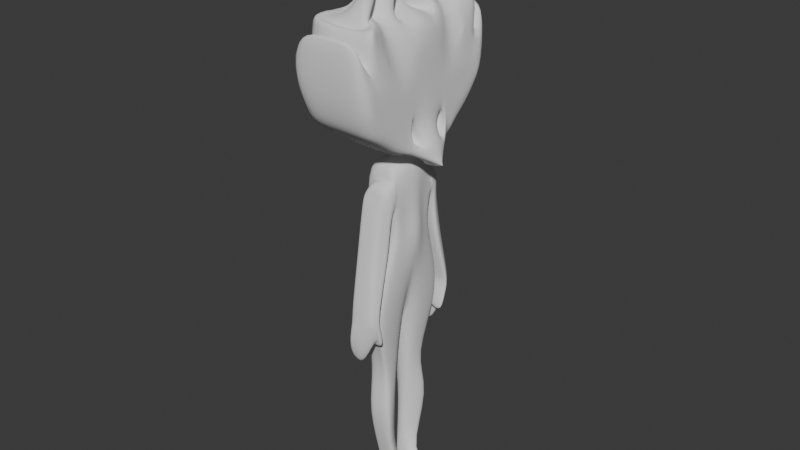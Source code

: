 # Source: modelo.blend  (saved by Blender 4.5.91; exported with 4.5.12 LTS)
import bpy
from mathutils import Matrix  # noqa: F401  (used for matrix-valued properties, if any)

bpy.ops.wm.read_factory_settings(use_empty=True)
scene = bpy.context.scene
scene.name = 'Scene'

# ---- collections
col_collection = bpy.data.collections.new('Collection'); scene.collection.children.link(col_collection)

# ---- world
world_world = bpy.data.worlds.new('World'); scene.world = world_world
world_world.use_nodes = True; world_world.node_tree.nodes.clear()
_N = world_world.node_tree.nodes; _L = world_world.node_tree.links
n0 = _N.new('ShaderNodeOutputWorld'); n0.name = 'World Output'; n0.location = (200, 100)
n1 = _N.new('ShaderNodeBackground'); n1.name = 'Background'; n1.location = (-200, 100)
n1.inputs[0].default_value = (0.05088, 0.05088, 0.05088, 1.0)
_L.new(n1.outputs[0], n0.inputs[0])
n0.is_active_output = True
world_world.color = (0.05088, 0.05088, 0.05088)
world_world.sun_shadow_jitter_overblur = 0.0

# ---- meshes
me_cube_001 = bpy.data.meshes.new('Cube.001')
me_cube_001.from_pydata([(-0.7825, 1.353, -0.9264), (-0.392, 0.9517, 0.788), (0.7367, 2.048, -0.9952), (0.8319, 0.9467, 0.8298), (-0.7825, 0.0, -0.9639), (-0.7825, 0.0, 0.9794), (0.2559, -5.405e-13, -0.9627), (0.9468, 0.0, 0.9806), (-0.1343, 0.0, 0.9799), (0.4697, 0.0, 0.9802), (0.3826, 0.4141, 0.9981), (-0.1343, 0.4182, 0.9978), (-0.1343, 0.0, 1.143), (0.4697, 0.0, 1.144), (0.4697, 0.4108, 1.141), (-0.1343, 0.4139, 1.141), (-1.24, 0.0, 1.159), (1.98, 0.0, 1.161), (0.9354, 1.057, 1.163), (-1.24, 0.9758, 1.155), (-2.027, 0.0, 1.284), (2.161, 0.0, 1.211), (1.434, 1.496, 1.284), (-2.027, 1.49, 1.282), (-2.027, 0.0, 1.777), (1.434, 0.0, 1.544), (1.434, 1.2, 1.829), (-2.027, 1.496, 1.776), (-2.027, 2.55, 1.54), (-2.027, 2.87, 1.716), (1.434, 2.55, 1.54), (1.434, 2.87, 1.716), (-2.027, 0.0, 2.321), (1.434, 0.0, 2.312), (1.435, 1.155, 2.028), (-2.027, 1.496, 2.321), (1.434, 2.566, 2.206), (-2.027, 2.552, 2.321), (1.291, 3.138, 2.923), (1.434, 3.153, 2.177), (-2.027, 3.152, 2.187), (-1.57, 3.084, 2.891), (-1.57, -1.119e-08, 2.769), (1.434, 0.0, 2.799), (0.4241, 1.358, 2.803), (-0.8667, 1.36, 2.805), (1.115, 2.396, 2.802), (-1.528, 2.255, 2.693), (-0.7825, 0.4847, 0.997), (0.768, 0.5034, -1.0), (-0.7825, 0.4898, -0.9985), (0.9262, 0.4828, 0.9988), (0.4697, 0.1818, 0.979), (-0.1343, 0.1859, 0.9786), (0.4697, 0.1934, 1.142), (-0.1343, 0.1964, 1.142), (0.9898, 0.5698, 1.165), (-1.24, 0.4801, 1.157), (1.437, 0.9171, 1.344), (-2.027, 0.7421, 1.282), (1.434, 0.8675, 1.619), (-2.027, 0.7477, 1.777), (1.434, 0.7457, 2.167), (-2.027, 0.7482, 2.321), (0.6553, 0.8701, 2.786), (-0.7944, 0.8579, 2.769), (1.396, 0.6649, 2.695), (0.58, 1.813, 2.804), (-1.491, 1.82, 2.731), (-1.57, 0.6649, 2.665), (0.6553, 0.8031, 3.683), (0.6552, 1.397, 4.01), (-0.7945, 1.397, 4.01), (-0.7944, 0.8031, 3.683), (0.69, 1.496, 2.805), (-1.57, 1.493, 2.766), (1.259, 2.868, 2.793), (-1.57, 2.612, 2.751), (0.628, 1.819, 2.756), (-0.6108, 1.813, 2.805), (0.4589, 2.247, 2.708), (-0.2771, 2.24, 2.768), (0.08881, 1.874, 3.504), (0.07871, 1.874, 3.503), (0.08881, 2.352, 3.494), (0.07872, 2.352, 3.494), (-0.4424, 0.0, 2.814), (-0.1433, 0.0, 2.812), (-0.1432, 0.3845, 2.736), (-0.4424, 0.3955, 2.749), (-0.4424, 0.0, 3.03), (-0.1433, 0.0, 3.03), (-0.1432, 0.3031, 2.955), (-0.4424, 0.3071, 2.961), (-0.392, 0.9295, 0.4754), (0.8473, 0.9425, 0.393), (1.015, 6.059e-05, 0.31), (-0.7825, 0.0, 0.3086), (0.7241, 0.4203, 0.3076), (-0.7825, 0.4372, 0.3056), (-0.7825, 0.8622, 0.978), (0.7051, 0.8524, 0.9794), (-0.7825, 0.9346, 0.3037), (0.8543, 0.9147, 0.3065), (-0.392, 0.9931, 0.788), (0.827, 0.9881, 0.8297), (-0.392, 0.9581, 0.4462), (0.827, 0.9711, 0.3638), (-0.392, 1.186, 0.7878), (0.827, 1.178, 0.7889), (-0.392, 1.081, 0.2995), (0.827, 1.07, 0.301), (-0.392, 1.389, 0.6207), (0.4965, 1.38, 0.6221), (-0.392, 1.524, 0.5001), (0.5108, 1.514, 0.5016), (-0.3932, 1.756, -0.8535), (0.9477, 1.709, -0.8643), (-0.392, 2.125, -0.8515), (0.672, 2.08, -0.8563), (-0.3921, 1.772, -0.9066), (0.8749, 1.747, -0.9101), (-0.392, 2.128, -0.9065), (0.6414, 2.119, -0.9062), (0.6112, 1.313, 0.4446), (0.7508, 1.332, 0.7235), (-0.392, 1.341, 0.7222), (-0.392, 1.324, 0.4429), (0.8602, 1.899, -0.8586), (-0.392, 1.949, -0.8516), (0.8356, 1.769, -1.179), (-0.392, 1.858, -1.147), (-0.392, 2.288, -1.268), (0.1235, 2.232, -1.329), (-0.1346, 1.678, -1.864), (-0.392, 1.878, -1.499), (-0.392, 1.632, -1.274), (0.8359, 1.41, -1.408), (0.8308, 1.66, -1.313), (-0.392, 1.825, -1.227), (-0.1582, 0.5097, -3.82), (-0.3684, 0.5097, -3.82), (-0.1582, 0.3667, -3.838), (-0.3684, 0.3667, -3.838), (-0.3684, 0.2071, -3.832), (-0.1582, 0.2071, -3.832), (0.02261, 0.4, -3.497), (0.1784, 0.5359, -3.503), (-0.4209, 0.5359, -3.503), (-0.4209, 0.4, -3.497), (-0.4209, 0.1808, -3.473), (-0.1057, 0.1808, -3.473), (1.928, 0.4, -3.519), (1.131, 0.3667, -3.86), (1.131, 0.5097, -3.842), (1.131, 0.2071, -3.854), (1.928, 0.1808, -3.495), (1.928, 0.5359, -3.525), (1.434, 0.4683, 1.495), (1.456, 0.9809, 1.226), (1.839, 0.4014, 1.248), (1.439, 0.7375, 1.932), (1.034, 0.4712, 1.49), (1.178, 0.4181, 1.247), (1.036, 0.8553, 1.338), (1.034, 0.9061, 1.596), (0.3667, 1.659, 3.169), (0.628, 1.236, 3.169), (0.07871, 1.236, 3.169), (0.07872, 1.659, 3.169), (0.6553, 0.3709, 3.293), (-0.7944, 0.3709, 3.293), (-0.7945, 0.8459, 3.293), (0.4564, 0.8267, 3.293), (2.176, 0.0, 1.054), (1.303, 0.0, 1.002), (1.276, 0.0, 0.9816), (2.149, 0.0, 1.033), (-0.7825, 0.6024, 0.01585), (0.7165, 0.8812, 0.007987), (1.243, 0.002013, -0.007213), (-0.7825, 0.0, 0.007034), (0.8693, 0.4493, -0.005339), (-0.7825, 0.4372, 0.004785), (0.1804, 0.66, -1.934), (-0.6384, 0.5, -1.985), (-0.6384, 0.272, -1.955), (0.192, 0.3806, -1.987), (-0.6384, 0.8818, -1.93), (0.1118, 0.2262, -1.956), (-0.3924, 1.766, -0.1026), (-0.3933, 1.399, -0.1046), (0.5543, 1.684, -0.1123), (0.9329, 1.08, -0.1058), (0.6853, 1.439, -0.1119), (-0.3924, 1.59, -0.1028), (0.5592, 0.7747, -2.504), (-0.5554, 1.348, -2.45), (0.02876, 0.2143, -2.505), (0.7729, 1.348, -2.45), (-0.5554, 0.8935, -2.504), (-0.5554, 0.4554, -2.505), (0.2241, 1.681, -0.9625), (0.218, 0.8573, 0.9787), (-0.06939, 0.4162, 0.9979), (-0.1634, 0.4123, 1.141), (-0.08157, 0.9718, 1.156), (0.08525, 1.49, 1.282), (-0.1019, 2.55, 1.54), (-0.6588, 2.87, 1.716), (0.3028, 2.566, 2.206), (-0.4307, 3.153, 2.177), (0.5344, 3.082, 2.92), (-0.6751, 1.496, 2.805), (1.151, 2.868, 2.793), (-0.1788, 0.6666, 2.695), (-0.6492, 1.354, 2.797), (0.1394, 0.8246, 2.725), (0.3115, 1.397, 4.01), (0.3116, 0.8031, 3.683), (-0.6752, 1.813, 2.805), (0.2521, 2.249, 2.69), (-0.4508, 1.813, 2.803), (0.2794, 2.249, 2.692), (0.08257, 1.874, 3.503), (0.08259, 2.352, 3.494), (-0.4545, 0.3965, 2.75), (-0.4545, 0.0, 3.03), (-0.4545, 0.3074, 2.961), (0.218, 0.9246, 0.3051), (0.2178, 0.9492, 0.8089), (0.2382, 0.936, 0.4342), (0.2178, 0.9906, 0.8088), (0.2178, 0.9646, 0.405), (0.2178, 1.182, 0.7884), (0.2178, 1.075, 0.3002), (0.05401, 1.384, 0.6214), (-0.1375, 1.519, 0.5008), (0.282, 1.691, -0.867), (0.02717, 2.106, -0.8534), (0.2373, 1.733, -0.9125), (0.02851, 2.125, -0.9061), (-0.05848, 1.816, -1.163), (0.1414, 1.337, 0.7228), (-0.4029, 2.26, -1.298), (-0.6759, 1.778, -1.681), (0.2176, 1.519, -1.341), (0.2178, 1.743, -1.27), (-0.4041, 0.5097, -3.82), (-0.3584, 0.2071, -3.832), (-0.3811, 0.3667, -3.838), (-0.2432, 0.5359, -3.503), (0.2161, 1.659, 3.169), (0.4565, 1.236, 3.169), (0.2481, 0.8363, 3.293), (0.3116, 0.3709, 3.293), (0.2101, 0.7248, 0.0133), (0.2179, 0.7709, -1.932), (0.2581, 1.203, -0.1112), (-0.116, 1.731, -0.106), (-0.1181, 1.348, -2.45), (1.434, 1.308, 1.606), (1.443, 1.21, 1.344), (0.9236, 1.815, 2.788), (1.445, 1.956, 2.22), (1.386, 2.148, 2.581), (1.434, 1.91, 1.932), (1.434, 1.932, 1.779), (1.434, 2.7, 1.99), (0.4214, 0.4126, 1.062), (2.034, 0.1212, 1.062), (-0.1343, 0.4163, 1.062), (-0.1114, 0.4145, 1.062), (1.146, 0.2353, 1.063), (2.175, 0.0, 1.062), (-0.7825, -1.353, -0.9264), (-0.392, -0.9517, 0.788), (0.6437, -2.055, -0.9848), (0.8319, -0.9467, 0.8298), (0.3826, -0.4141, 0.9981), (-0.1343, -0.4182, 0.9978), (0.4697, -0.4108, 1.141), (-0.1343, -0.4139, 1.141), (0.9301, -1.028, 1.159), (-1.24, -0.9758, 1.155), (1.434, -1.494, 1.283), (-2.027, -1.49, 1.282), (1.433, -1.195, 1.828), (-2.027, -1.496, 1.776), (-2.027, -2.55, 1.54), (-2.027, -2.87, 1.716), (1.434, -2.55, 1.54), (1.434, -2.87, 1.716), (1.433, -1.149, 2.026), (-2.027, -1.496, 2.321), (1.434, -2.566, 2.206), (-2.027, -2.552, 2.321), (1.341, -3.084, 2.921), (1.434, -3.153, 2.177), (-2.027, -3.152, 2.187), (-2.027, -3.084, 2.921), (0.4241, -1.358, 2.803), (-0.8667, -1.36, 2.805), (1.254, -2.247, 2.795), (-1.71, -2.255, 2.705), (-0.7825, -0.4847, 0.997), (0.701, -0.4812, -0.9973), (-0.7825, -0.4898, -0.9985), (0.9258, -0.4804, 0.9984), (0.4697, -0.1818, 0.979), (-0.1343, -0.1859, 0.9786), (0.4697, -0.1934, 1.142), (-0.1343, -0.1964, 1.142), (0.984, -0.5386, 1.16), (-1.24, -0.4801, 1.157), (1.428, -0.8664, 1.335), (-2.027, -0.7421, 1.282), (1.434, -0.8675, 1.619), (-2.027, -0.7477, 1.777), (1.434, -0.7405, 2.166), (-2.027, -0.7482, 2.321), (0.6553, -0.8701, 2.786), (-0.7944, -0.8579, 2.769), (1.396, -0.6649, 2.695), (0.58, -1.813, 2.804), (-1.71, -1.82, 2.745), (-1.994, -0.6649, 2.693), (0.6553, -0.8031, 3.683), (0.6552, -1.397, 4.01), (-0.7945, -1.397, 4.01), (-0.7944, -0.8031, 3.683), (0.69, -1.496, 2.805), (-2.027, -1.493, 2.796), (1.497, -2.612, 2.781), (-2.027, -2.612, 2.781), (0.628, -1.819, 2.756), (-0.6108, -1.813, 2.805), (0.4589, -2.247, 2.708), (-0.2771, -2.24, 2.768), (0.08881, -1.874, 3.504), (0.07871, -1.874, 3.503), (0.08881, -2.352, 3.494), (0.07872, -2.352, 3.494), (-0.1432, -0.3845, 2.736), (-0.4424, -0.3955, 2.749), (-0.1432, -0.3031, 2.955), (-0.4424, -0.3071, 2.961), (-0.392, -0.9295, 0.4754), (0.8645, -0.9481, 0.3924), (0.7659, -0.4303, 0.3056), (-0.7825, -0.4372, 0.3056), (-0.7825, -0.8622, 0.978), (0.7051, -0.8524, 0.9794), (-0.7825, -0.9346, 0.3037), (0.8984, -0.9286, 0.3049), (-0.392, -0.9931, 0.788), (0.827, -0.9881, 0.8297), (-0.392, -0.9581, 0.4462), (0.8436, -0.9765, 0.3633), (-0.392, -1.186, 0.7878), (0.827, -1.178, 0.7889), (-0.392, -1.081, 0.2995), (0.8464, -1.076, 0.3004), (-0.392, -1.389, 0.6207), (0.4965, -1.38, 0.6221), (-0.392, -1.524, 0.5001), (0.5108, -1.514, 0.5016), (-0.392, -1.77, -0.8515), (0.827, -1.763, -0.8505), (-0.392, -2.125, -0.8515), (0.6371, -2.119, -0.8506), (-0.392, -1.773, -0.9064), (0.827, -1.767, -0.9055), (-0.392, -2.128, -0.9065), (0.6374, -2.122, -0.9057), (0.6112, -1.313, 0.4446), (0.7508, -1.332, 0.7235), (-0.392, -1.341, 0.7222), (-0.392, -1.324, 0.4429), (0.7884, -1.943, -0.8506), (-0.392, -1.95, -0.8515), (0.827, -1.773, -1.178), (-0.392, -1.858, -1.147), (-0.392, -2.288, -1.268), (0.1235, -2.232, -1.329), (-0.1346, -1.678, -1.864), (-0.392, -1.878, -1.499), (-0.392, -1.632, -1.274), (0.827, -1.41, -1.407), (0.827, -1.661, -1.313), (-0.392, -1.825, -1.227), (-0.1582, -0.5097, -3.82), (-0.3684, -0.5097, -3.82), (-0.1582, -0.3667, -3.838), (-0.3684, -0.3667, -3.838), (-0.3684, -0.2071, -3.832), (-0.1582, -0.2071, -3.832), (0.02261, -0.4, -3.497), (0.1784, -0.5359, -3.503), (-0.4209, -0.5359, -3.503), (-0.4209, -0.4, -3.497), (-0.4209, -0.1808, -3.473), (-0.1057, -0.1808, -3.473), (1.928, -0.4, -3.519), (1.131, -0.3667, -3.86), (1.131, -0.5097, -3.842), (1.131, -0.2071, -3.854), (1.928, -0.1808, -3.495), (1.928, -0.5359, -3.525), (1.434, -0.468, 1.495), (1.441, -0.9033, 1.213), (1.834, -0.376, 1.244), (1.424, -0.6599, 1.919), (1.034, -0.4712, 1.49), (1.172, -0.3863, 1.242), (1.03, -0.8235, 1.332), (1.034, -0.9061, 1.596), (0.3667, -1.659, 3.169), (0.628, -1.236, 3.169), (0.07871, -1.236, 3.169), (0.07872, -1.659, 3.169), (0.6553, -0.3709, 3.293), (-0.7944, -0.3709, 3.293), (-0.7945, -0.8459, 3.293), (0.4564, -0.8267, 3.293), (-0.7825, -0.6024, 0.01585), (0.7235, -0.886, 0.009235), (0.8794, -0.4602, -0.005966), (-0.7825, -0.4372, 0.004785), (0.1804, -0.66, -1.934), (-0.6384, -0.5, -1.985), (-0.6384, -0.272, -1.955), (0.192, -0.3806, -1.987), (-0.6384, -0.8818, -1.93), (0.1118, -0.2262, -1.956), (-0.392, -1.771, -0.1019), (-0.392, -1.414, -0.1023), (0.4997, -1.758, -0.1001), (0.8497, -1.111, -0.09542), (0.5935, -1.499, -0.09871), (-0.392, -1.594, -0.1022), (0.5592, -0.7747, -2.504), (-0.5554, -1.348, -2.45), (0.02876, -0.2143, -2.505), (0.7729, -1.348, -2.45), (-0.5554, -0.8935, -2.504), (-0.5554, -0.4554, -2.505), (0.2007, -1.704, -0.9556), (0.218, -0.8573, 0.9787), (-0.06939, -0.4162, 0.9979), (-0.1634, -0.4123, 1.141), (-0.08157, -0.9718, 1.156), (0.08525, -1.49, 1.282), (-0.1019, -2.55, 1.54), (-0.6588, -2.87, 1.716), (0.3028, -2.566, 2.206), (-0.4307, -3.153, 2.177), (0.5344, -3.082, 2.92), (-0.6751, -1.496, 2.805), (1.389, -2.612, 2.781), (-0.1788, -0.6666, 2.695), (-0.6492, -1.354, 2.797), (0.1394, -0.8246, 2.725), (0.3115, -1.397, 4.01), (0.3116, -0.8031, 3.683), (-0.6752, -1.813, 2.805), (0.2521, -2.249, 2.69), (-0.4508, -1.813, 2.803), (0.2794, -2.249, 2.692), (0.08257, -1.874, 3.503), (0.08259, -2.352, 3.494), (-0.4545, -0.3965, 2.75), (-0.4545, -0.3074, 2.961), (0.2324, -0.9293, 0.3046), (0.2178, -0.9492, 0.8089), (0.2443, -0.938, 0.434), (0.2178, -0.9906, 0.8088), (0.2235, -0.9665, 0.4048), (0.2178, -1.182, 0.7884), (0.2269, -1.078, 0.2999), (0.05401, -1.384, 0.6214), (-0.1375, -1.519, 0.5008), (0.2178, -1.767, -0.851), (0.02817, -2.122, -0.8511), (0.2178, -1.77, -0.9059), (0.02851, -2.125, -0.9061), (-0.05848, -1.816, -1.163), (0.1414, -1.337, 0.7228), (-0.4029, -2.26, -1.298), (-0.6759, -1.778, -1.681), (0.2178, -1.521, -1.341), (0.2178, -1.743, -1.27), (-0.4041, -0.5097, -3.82), (-0.3584, -0.2071, -3.832), (-0.3811, -0.3667, -3.838), (-0.2432, -0.5359, -3.503), (0.2161, -1.659, 3.169), (0.4565, -1.236, 3.169), (0.2481, -0.8363, 3.293), (0.3116, -0.3709, 3.293), (0.2287, -0.7367, 0.01403), (0.2179, -0.7709, -1.932), (0.2201, -1.26, -0.09855), (-0.1137, -1.765, -0.101), (-0.1181, -1.348, -2.45), (1.434, -1.308, 1.606), (1.438, -1.183, 1.34), (0.9236, -1.815, 2.788), (1.445, -1.956, 2.22), (1.401, -2.132, 2.58), (1.434, -1.91, 1.932), (1.434, -1.932, 1.779), (1.434, -2.7, 1.99), (0.4214, -0.4126, 1.062), (2.034, -0.1212, 1.062), (-0.1343, -0.4163, 1.062), (-0.1114, -0.4145, 1.062), (1.144, -0.2287, 1.062)], [], [(99, 48, 100, 102), (230, 3, 105, 232), (51, 52, 9, 7), (149, 148, 141, 143), (98, 51, 7, 96), (53, 8, 12, 55), (53, 48, 5, 8), (204, 203, 100, 11), (55, 12, 16, 57), (52, 10, 269, 14, 54), (204, 11, 271, 272), (57, 16, 20, 59), (54, 14, 18, 56), (205, 15, 19, 206), (159, 262, 261, 161), (56, 18, 22, 159), (206, 19, 23, 207), (36, 268, 31, 39, 38), (26, 261, 267), (59, 20, 24, 61), (208, 28, 29, 209), (29, 27, 35, 37), (23, 27, 29, 28), (207, 23, 28, 208), (63, 32, 42, 69), (34, 36, 76, 263, 265, 264), (61, 24, 32, 63), (26, 266, 36, 34), (161, 26, 34, 62), (211, 40, 41, 212), (29, 37, 41, 40), (209, 29, 40, 211), (210, 36, 38, 212), (255, 170, 70, 219), (221, 47, 81, 223), (62, 34, 74, 66), (37, 35, 75, 77), (210, 37, 77, 214), (33, 62, 66, 43), (43, 66, 88, 87), (25, 161, 62, 33), (27, 61, 63, 35), (35, 63, 69, 75), (23, 59, 61, 27), (159, 21, 274, 270), (158, 160, 163, 162), (13, 54, 56, 17), (19, 57, 59, 23), (9, 52, 54, 13), (15, 55, 57, 19), (11, 100, 48, 53), (11, 53, 55, 15, 271), (103, 101, 51, 98), (140, 147, 157, 154), (101, 10, 52, 51), (97, 5, 48, 99), (44, 64, 66, 74), (216, 44, 74, 213), (65, 45, 75, 69), (217, 65, 69, 215), (219, 218, 72, 73), (254, 172, 72, 218), (172, 171, 73, 72), (170, 173, 71, 70), (220, 68, 75, 213), (221, 46, 76, 214), (46, 67, 74, 263, 76), (68, 47, 77, 75), (167, 166, 84, 82), (67, 46, 80, 78), (220, 67, 78, 222), (47, 68, 79, 81), (224, 82, 84, 225), (253, 167, 82, 224), (169, 168, 83, 85), (252, 169, 85, 225), (227, 228, 93, 90), (89, 86, 90, 93), (226, 215, 69, 89), (89, 69, 42, 86), (87, 88, 92, 91), (226, 89, 93, 228), (181, 97, 99, 183), (179, 103, 98, 182), (182, 98, 96, 180), (256, 229, 103, 179), (183, 99, 102, 178), (230, 1, 100, 203), (1, 94, 102, 100), (95, 3, 101, 103), (231, 95, 103, 229), (233, 106, 110, 235), (231, 94, 106, 233), (94, 1, 104, 106), (3, 95, 107, 105), (125, 124, 115, 113), (106, 104, 108, 110), (105, 107, 111, 109), (232, 105, 109, 234), (237, 236, 113, 115), (243, 125, 113, 236), (195, 190, 118, 129), (127, 126, 112, 114), (239, 119, 123, 241), (259, 192, 119, 239), (258, 191, 116, 238), (194, 193, 117, 128), (123, 130, 134, 133), (128, 117, 121, 130), (238, 116, 120, 240), (129, 118, 122, 131), (116, 129, 131, 120), (119, 128, 130, 123), (120, 131, 139, 136), (192, 194, 128, 119), (110, 108, 126, 127), (191, 195, 129, 116), (234, 109, 125, 243), (109, 111, 124, 125), (245, 135, 132, 244), (242, 131, 135, 245), (131, 122, 132, 135), (241, 123, 133, 244), (246, 136, 139, 247), (240, 120, 136, 246), (242, 130, 138, 247), (130, 121, 137, 138), (250, 142, 145, 249), (248, 140, 142, 250), (150, 149, 143, 144), (251, 147, 140, 248), (145, 142, 153, 155), (196, 198, 151, 146), (260, 199, 147, 251), (201, 200, 149, 150), (199, 196, 146, 147), (200, 197, 148, 149), (157, 152, 153, 154), (152, 156, 155, 153), (151, 145, 155, 156), (146, 151, 156, 152), (142, 140, 154, 153), (147, 146, 152, 157), (160, 158, 25, 21), (58, 160, 21, 159), (158, 60, 161, 25), (60, 58, 159, 161), (163, 164, 165, 162), (60, 158, 162, 165), (58, 60, 165, 164), (160, 58, 164, 163), (223, 81, 169, 252), (81, 79, 168, 169), (222, 78, 167, 253), (78, 80, 166, 167), (64, 44, 173, 170), (45, 65, 171, 172), (216, 45, 172, 254), (217, 64, 170, 255), (186, 189, 6, 4), (175, 176, 177, 174), (17, 56, 273, 176, 175), (56, 159, 270, 273), (50, 183, 178, 0), (202, 256, 179, 2), (49, 182, 180, 6), (2, 179, 182, 49), (4, 181, 183, 50), (201, 198, 189, 186), (50, 0, 188, 185), (2, 49, 187, 184), (4, 50, 185, 186), (202, 2, 184, 257), (49, 6, 189, 187), (110, 127, 195, 191), (115, 124, 194, 192), (124, 111, 193, 194), (235, 110, 191, 258), (237, 115, 192, 259), (127, 114, 190, 195), (145, 151, 198, 201, 150, 144, 249), (185, 188, 197, 200), (184, 187, 196, 199), (186, 185, 200, 201), (257, 184, 199, 260), (187, 189, 198, 196), (188, 257, 260, 197), (114, 237, 259, 190), (111, 235, 258, 193), (0, 202, 257, 188), (0, 178, 256, 202), (65, 217, 255, 171), (44, 216, 254, 173), (79, 222, 253, 168), (80, 223, 252, 166), (197, 260, 251, 148), (148, 251, 248, 141), (141, 248, 250, 143), (143, 250, 249, 144), (131, 242, 247, 139), (121, 240, 246, 137), (137, 246, 247, 138), (122, 241, 244, 132), (130, 242, 245, 134), (134, 245, 244, 133), (108, 234, 243, 126), (117, 238, 240, 121), (193, 258, 238, 117), (190, 259, 239, 118), (118, 239, 241, 122), (126, 243, 236, 112), (114, 112, 236, 237), (104, 232, 234, 108), (95, 231, 233, 107), (107, 233, 235, 111), (94, 231, 229, 102), (3, 230, 203, 101), (178, 102, 229, 256), (88, 226, 228, 92), (88, 66, 215, 226), (91, 92, 228, 227), (166, 252, 225, 84), (168, 253, 224, 83), (83, 224, 225, 85), (68, 220, 222, 79), (47, 221, 214, 77), (67, 220, 213, 74), (173, 254, 218, 71), (70, 71, 218, 219), (64, 217, 215, 66), (45, 216, 213, 75), (36, 210, 214, 76), (46, 221, 223, 80), (171, 255, 219, 73), (37, 210, 212, 41), (31, 209, 211, 39), (39, 211, 212, 38), (22, 207, 208, 30), (30, 208, 209, 31), (18, 206, 207, 22), (14, 205, 206, 18), (10, 204, 272, 269), (10, 101, 203, 204), (1, 230, 232, 104), (161, 261, 26), (261, 262, 159, 22), (264, 265, 263, 74, 34), (36, 266, 26, 267, 268), (267, 261, 22, 30, 31), (268, 267, 31), (273, 270, 177, 176), (270, 274, 174, 177), (269, 272, 205, 14), (272, 271, 15, 205), (350, 353, 351, 305), (474, 476, 356, 278), (308, 7, 9, 309), (400, 394, 392, 399), (349, 96, 7, 308), (310, 312, 12, 8), (310, 8, 5, 305), (449, 280, 351, 448), (312, 314, 16, 12), (309, 311, 281, 513, 279), (449, 516, 515, 280), (314, 316, 20, 16), (311, 313, 283, 281), (450, 451, 284, 282), (410, 412, 505, 506), (313, 410, 285, 283), (451, 452, 286, 284), (295, 297, 298, 292, 512), (287, 511, 505), (316, 318, 24, 20), (453, 454, 290, 289), (290, 296, 294, 288), (286, 289, 290, 288), (452, 453, 289, 286), (320, 326, 42, 32), (293, 508, 509, 507, 333, 295), (318, 320, 32, 24), (287, 293, 295, 510), (412, 319, 293, 287), (456, 457, 300, 299), (290, 299, 300, 296), (454, 456, 299, 290), (455, 457, 297, 295), (499, 464, 327, 421), (466, 468, 338, 304), (319, 323, 331, 293), (296, 334, 332, 294), (455, 459, 334, 296), (33, 43, 323, 319), (43, 87, 343, 323), (25, 33, 319, 412), (288, 294, 320, 318), (294, 332, 326, 320), (286, 288, 318, 316), (410, 514, 274, 21), (409, 413, 414, 411), (13, 17, 313, 311), (284, 286, 316, 314), (9, 13, 311, 309), (282, 284, 314, 312), (280, 310, 305, 351), (280, 515, 282, 312, 310), (354, 349, 308, 352), (391, 405, 408, 398), (352, 308, 309, 279), (97, 350, 305, 5), (301, 331, 323, 321), (461, 458, 331, 301), (322, 326, 332, 302), (462, 460, 326, 322), (464, 330, 329, 463), (498, 463, 329, 423), (423, 329, 330, 422), (421, 327, 328, 424), (465, 458, 332, 325), (466, 459, 333, 303), (303, 333, 507, 331, 324), (325, 332, 334, 304), (418, 339, 341, 417), (324, 335, 337, 303), (465, 467, 335, 324), (304, 338, 336, 325), (469, 470, 341, 339), (497, 469, 339, 418), (420, 342, 340, 419), (496, 470, 342, 420), (227, 90, 346, 472), (344, 346, 90, 86), (471, 344, 326, 460), (344, 86, 42, 326), (87, 91, 345, 343), (471, 472, 346, 344), (181, 428, 350, 97), (426, 427, 349, 354), (427, 180, 96, 349), (500, 426, 354, 473), (428, 425, 353, 350), (474, 448, 351, 276), (276, 351, 353, 347), (348, 354, 352, 278), (475, 473, 354, 348), (477, 479, 361, 357), (475, 477, 357, 347), (347, 357, 355, 276), (278, 356, 358, 348), (376, 364, 366, 375), (357, 361, 359, 355), (356, 360, 362, 358), (476, 478, 360, 356), (481, 366, 364, 480), (487, 480, 364, 376), (440, 380, 369, 435), (378, 365, 363, 377), (483, 485, 374, 370), (503, 483, 370, 437), (502, 482, 367, 436), (439, 379, 368, 438), (374, 384, 385, 381), (379, 381, 372, 368), (482, 484, 371, 367), (380, 382, 373, 369), (367, 371, 382, 380), (370, 374, 381, 379), (371, 387, 390, 382), (437, 370, 379, 439), (361, 378, 377, 359), (436, 367, 380, 440), (478, 487, 376, 360), (360, 376, 375, 362), (489, 488, 383, 386), (486, 489, 386, 382), (382, 386, 383, 373), (485, 488, 384, 374), (490, 491, 390, 387), (484, 490, 387, 371), (486, 491, 389, 381), (381, 389, 388, 372), (494, 493, 396, 393), (492, 494, 393, 391), (401, 395, 394, 400), (495, 492, 391, 398), (396, 406, 404, 393), (441, 397, 402, 443), (504, 495, 398, 444), (446, 401, 400, 445), (444, 398, 397, 441), (445, 400, 399, 442), (408, 405, 404, 403), (403, 404, 406, 407), (402, 407, 406, 396), (397, 403, 407, 402), (393, 404, 405, 391), (398, 408, 403, 397), (411, 21, 25, 409), (315, 410, 21, 411), (409, 25, 412, 317), (317, 412, 410, 315), (414, 413, 416, 415), (317, 416, 413, 409), (315, 415, 416, 317), (411, 414, 415, 315), (468, 496, 420, 338), (338, 420, 419, 336), (467, 497, 418, 335), (335, 418, 417, 337), (321, 421, 424, 301), (302, 423, 422, 322), (461, 498, 423, 302), (462, 499, 421, 321), (431, 4, 6, 434), (17, 175, 176, 517, 313), (313, 517, 514, 410), (307, 275, 425, 428), (447, 277, 426, 500), (306, 6, 180, 427), (277, 306, 427, 426), (4, 307, 428, 181), (446, 431, 434, 443), (307, 430, 433, 275), (277, 429, 432, 306), (4, 431, 430, 307), (447, 501, 429, 277), (306, 432, 434, 6), (361, 436, 440, 378), (366, 437, 439, 375), (375, 439, 438, 362), (479, 502, 436, 361), (481, 503, 437, 366), (378, 440, 435, 365), (396, 493, 395, 401, 446, 443, 402), (430, 445, 442, 433), (429, 444, 441, 432), (431, 446, 445, 430), (501, 504, 444, 429), (432, 441, 443, 434), (433, 442, 504, 501), (365, 435, 503, 481), (362, 438, 502, 479), (275, 433, 501, 447), (275, 447, 500, 425), (322, 422, 499, 462), (301, 424, 498, 461), (336, 419, 497, 467), (337, 417, 496, 468), (442, 399, 495, 504), (399, 392, 492, 495), (392, 394, 494, 492), (394, 395, 493, 494), (382, 390, 491, 486), (372, 388, 490, 484), (388, 389, 491, 490), (373, 383, 488, 485), (381, 385, 489, 486), (385, 384, 488, 489), (359, 377, 487, 478), (368, 372, 484, 482), (438, 368, 482, 502), (435, 369, 483, 503), (369, 373, 485, 483), (377, 363, 480, 487), (365, 481, 480, 363), (355, 359, 478, 476), (348, 358, 477, 475), (358, 362, 479, 477), (347, 353, 473, 475), (278, 352, 448, 474), (425, 500, 473, 353), (343, 345, 472, 471), (343, 471, 460, 323), (91, 227, 472, 345), (417, 341, 470, 496), (419, 340, 469, 497), (340, 342, 470, 469), (325, 336, 467, 465), (304, 334, 459, 466), (324, 331, 458, 465), (424, 328, 463, 498), (327, 464, 463, 328), (321, 323, 460, 462), (302, 332, 458, 461), (295, 333, 459, 455), (303, 337, 468, 466), (422, 330, 464, 499), (296, 300, 457, 455), (292, 298, 456, 454), (298, 297, 457, 456), (285, 291, 453, 452), (291, 292, 454, 453), (283, 285, 452, 451), (281, 283, 451, 450), (279, 513, 516, 449), (279, 449, 448, 352), (276, 355, 476, 474), (412, 287, 505), (505, 285, 410, 506), (508, 293, 331, 507, 509), (295, 512, 511, 287, 510), (511, 292, 291, 285, 505), (512, 292, 511), (517, 176, 177, 514), (514, 177, 174, 274), (513, 281, 450, 516), (516, 450, 282, 515)])
me_cube_001.polygons.foreach_set('use_smooth', [True] * 507)
_uv = me_cube_001.uv_layers.new(name='UVMap')
_uv.uv.foreach_set('vector', [0.5413, 0.1875, 0.625, 0.1875, 0.625, 0.25, 0.5413, 0.25, 0.602, 0.375, 0.602, 0.477, 0.602, 0.477, 0.602, 0.375, 0.625, 0.5625, 0.7089, 0.6053, 0.7089, 0.625, 0.625, 0.625, 0.375, 0.1875, 0.375, 0.25, 0.375, 0.25, 0.375, 0.1875, 0.5413, 0.5625, 0.625, 0.5625, 0.625, 0.625, 0.5413, 0.625, 0.7701, 0.6053, 0.7701, 0.625, 0.7701, 0.625, 0.7701, 0.6053, 0.7701, 0.6053, 0.875, 0.5625, 0.875, 0.625, 0.7701, 0.625, 0.7395, 0.5856, 0.7499, 0.5, 0.875, 0.5, 0.7701, 0.5856, 0.7701, 0.6053, 0.7701, 0.625, 0.7701, 0.625, 0.7701, 0.6053, 0.7089, 0.6053, 0.7089, 0.5856, 0.7089, 0.5856, 0.7089, 0.5856, 0.7089, 0.6053, 0.7395, 0.5856, 0.7701, 0.5856, 0.7701, 0.5856, 0.7395, 0.5856, 0.7701, 0.6053, 0.7701, 0.625, 0.7701, 0.625, 0.7701, 0.6053, 0.7089, 0.6053, 0.7089, 0.5856, 0.7089, 0.5856, 0.7089, 0.6053, 0.7395, 0.5856, 0.7701, 0.5856, 0.7701, 0.5856, 0.7395, 0.5856, 0.7089, 0.6053, 0.7089, 0.594, 0.7089, 0.5856, 0.7089, 0.6053, 0.7089, 0.6053, 0.7089, 0.5856, 0.7089, 0.5856, 0.7089, 0.6053, 0.7395, 0.5856, 0.7701, 0.5856, 0.7701, 0.5856, 0.7395, 0.5856, 0.7089, 0.5856, 0.7089, 0.5856, 0.7089, 0.5856, 0.7089, 0.5856, 0.7089, 0.5856, 0.7089, 0.5856, 0.7089, 0.5856, 0.7089, 0.5856, 0.7701, 0.6053, 0.7701, 0.625, 0.7701, 0.625, 0.7701, 0.6053, 0.7395, 0.5856, 0.7701, 0.5856, 0.7701, 0.5856, 0.7395, 0.5856, 0.7701, 0.5856, 0.7701, 0.5856, 0.7701, 0.5856, 0.7701, 0.5856, 0.7701, 0.5856, 0.7701, 0.5856, 0.7701, 0.5856, 0.7701, 0.5856, 0.7395, 0.5856, 0.7701, 0.5856, 0.7701, 0.5856, 0.7395, 0.5856, 0.7701, 0.6053, 0.7701, 0.625, 0.7701, 0.625, 0.7701, 0.6053, 0.7089, 0.5856, 0.7089, 0.5856, 0.7089, 0.5856, 0.7089, 0.5856, 0.7089, 0.5856, 0.7089, 0.5856, 0.7701, 0.6053, 0.7701, 0.625, 0.7701, 0.625, 0.7701, 0.6053, 0.7089, 0.5856, 0.7089, 0.5856, 0.7089, 0.5856, 0.7089, 0.5856, 0.7089, 0.6053, 0.7089, 0.5856, 0.7089, 0.5856, 0.7089, 0.6053, 0.7395, 0.5856, 0.7701, 0.5856, 0.7701, 0.5856, 0.7395, 0.5856, 0.7701, 0.5856, 0.7701, 0.5856, 0.7701, 0.5856, 0.7701, 0.5856, 0.7395, 0.5856, 0.7701, 0.5856, 0.7701, 0.5856, 0.7395, 0.5856, 0.7395, 0.5856, 0.7089, 0.5856, 0.7089, 0.5856, 0.7395, 0.5856, 0.7395, 0.6017, 0.7103, 0.6017, 0.7103, 0.6017, 0.7395, 0.6017, 0.7395, 0.5856, 0.767, 0.5856, 0.767, 0.5856, 0.7395, 0.5856, 0.7089, 0.6053, 0.7089, 0.5856, 0.7089, 0.5856, 0.7089, 0.6053, 0.7701, 0.5856, 0.7701, 0.5856, 0.7701, 0.5856, 0.7701, 0.5856, 0.7395, 0.5856, 0.7701, 0.5856, 0.7701, 0.5856, 0.7395, 0.5856, 0.7089, 0.625, 0.7089, 0.6053, 0.7089, 0.6053, 0.7089, 0.625, 0.7089, 0.625, 0.7089, 0.6053, 0.7227, 0.6138, 0.7227, 0.625, 0.7089, 0.625, 0.7089, 0.6053, 0.7089, 0.6053, 0.7089, 0.625, 0.7701, 0.5856, 0.7701, 0.6053, 0.7701, 0.6053, 0.7701, 0.5856, 0.7701, 0.5856, 0.7701, 0.6053, 0.7701, 0.6053, 0.7701, 0.5856, 0.7701, 0.5856, 0.7701, 0.6053, 0.7701, 0.6053, 0.7701, 0.5856, 0.7089, 0.6053, 0.7089, 0.625, 0.7089, 0.625, 0.7089, 0.6053, 0.7089, 0.6209, 0.7089, 0.6209, 0.7089, 0.6209, 0.7089, 0.6209, 0.7089, 0.625, 0.7089, 0.6053, 0.7089, 0.6053, 0.7089, 0.625, 0.7701, 0.5856, 0.7701, 0.6053, 0.7701, 0.6053, 0.7701, 0.5856, 0.7089, 0.625, 0.7089, 0.6053, 0.7089, 0.6053, 0.7089, 0.625, 0.7701, 0.5856, 0.7701, 0.6053, 0.7701, 0.6053, 0.7701, 0.5856, 0.7701, 0.5856, 0.875, 0.5, 0.875, 0.5625, 0.7701, 0.6053, 0.7701, 0.5856, 0.7701, 0.6053, 0.7701, 0.6053, 0.7701, 0.5856, 0.7701, 0.5856, 0.5413, 0.5, 0.625, 0.5, 0.625, 0.5625, 0.5413, 0.5625, 0.375, 0.5, 0.375, 0.5, 0.375, 0.5, 0.375, 0.5, 0.625, 0.5, 0.7089, 0.5856, 0.7089, 0.6053, 0.625, 0.5625, 0.5413, 0.125, 0.625, 0.125, 0.625, 0.1875, 0.5413, 0.1875, 0.7103, 0.5892, 0.7103, 0.6017, 0.7089, 0.6053, 0.7089, 0.5856, 0.7395, 0.5892, 0.7103, 0.5892, 0.7089, 0.5856, 0.7395, 0.5856, 0.7688, 0.6017, 0.7688, 0.5892, 0.7701, 0.5856, 0.7701, 0.6053, 0.7395, 0.6017, 0.7688, 0.6017, 0.7701, 0.6053, 0.7395, 0.6053, 0.7395, 0.6017, 0.7395, 0.5892, 0.7688, 0.5892, 0.7688, 0.6017, 0.7395, 0.5892, 0.7688, 0.5892, 0.7688, 0.5892, 0.7395, 0.5892, 0.7688, 0.5892, 0.7688, 0.6017, 0.7688, 0.6017, 0.7688, 0.5892, 0.7103, 0.6017, 0.7103, 0.5892, 0.7103, 0.5892, 0.7103, 0.6017, 0.7395, 0.5856, 0.767, 0.5856, 0.7701, 0.5856, 0.7395, 0.5856, 0.7395, 0.5856, 0.7121, 0.5856, 0.7089, 0.5856, 0.7395, 0.5856, 0.7121, 0.5856, 0.7121, 0.5856, 0.7089, 0.5856, 0.7089, 0.5856, 0.7089, 0.5856, 0.767, 0.5856, 0.767, 0.5856, 0.7701, 0.5856, 0.7701, 0.5856, 0.7121, 0.5856, 0.7121, 0.5856, 0.7121, 0.5856, 0.7121, 0.5856, 0.7121, 0.5856, 0.7121, 0.5856, 0.7121, 0.5856, 0.7121, 0.5856, 0.7395, 0.5856, 0.7121, 0.5856, 0.7121, 0.5856, 0.7395, 0.5856, 0.767, 0.5856, 0.767, 0.5856, 0.767, 0.5856, 0.767, 0.5856, 0.7395, 0.5856, 0.7121, 0.5856, 0.7121, 0.5856, 0.7395, 0.5856, 0.7395, 0.5856, 0.7121, 0.5856, 0.7121, 0.5856, 0.7395, 0.5856, 0.767, 0.5856, 0.767, 0.5856, 0.767, 0.5856, 0.767, 0.5856, 0.7395, 0.5856, 0.767, 0.5856, 0.767, 0.5856, 0.7395, 0.5856, 0.7386, 0.625, 0.7386, 0.6138, 0.7545, 0.6138, 0.7545, 0.625, 0.7545, 0.6138, 0.7545, 0.625, 0.7545, 0.625, 0.7545, 0.6138, 0.7386, 0.6138, 0.7395, 0.6053, 0.7701, 0.6053, 0.7545, 0.6138, 0.7545, 0.6138, 0.7701, 0.6053, 0.7701, 0.625, 0.7545, 0.625, 0.7227, 0.625, 0.7227, 0.6138, 0.7227, 0.6138, 0.7227, 0.625, 0.7386, 0.6138, 0.7545, 0.6138, 0.7545, 0.6138, 0.7386, 0.6138, 0.4938, 0.125, 0.5413, 0.125, 0.5413, 0.1875, 0.4938, 0.1875, 0.4938, 0.5, 0.5413, 0.5, 0.5413, 0.5625, 0.4938, 0.5625, 0.4938, 0.5625, 0.5413, 0.5625, 0.5413, 0.625, 0.4938, 0.625, 0.4938, 0.3751, 0.5413, 0.3751, 0.5413, 0.5, 0.4938, 0.5, 0.4938, 0.1875, 0.5413, 0.1875, 0.5413, 0.25, 0.4938, 0.25, 0.602, 0.375, 0.602, 0.273, 0.625, 0.25, 0.625, 0.3751, 0.602, 0.273, 0.5643, 0.273, 0.5413, 0.25, 0.625, 0.25, 0.5643, 0.477, 0.602, 0.477, 0.625, 0.5, 0.5413, 0.5, 0.5643, 0.375, 0.5643, 0.477, 0.5413, 0.5, 0.5413, 0.3751, 0.5643, 0.375, 0.5643, 0.273, 0.5643, 0.273, 0.5643, 0.375, 0.5643, 0.375, 0.5643, 0.273, 0.5643, 0.273, 0.5643, 0.375, 0.5643, 0.273, 0.602, 0.273, 0.602, 0.273, 0.5643, 0.273, 0.602, 0.477, 0.5643, 0.477, 0.5643, 0.477, 0.602, 0.477, 0.602, 0.477, 0.5643, 0.477, 0.5643, 0.477, 0.602, 0.477, 0.5643, 0.273, 0.602, 0.273, 0.602, 0.273, 0.5643, 0.273, 0.602, 0.477, 0.5643, 0.477, 0.5643, 0.477, 0.602, 0.477, 0.602, 0.375, 0.602, 0.477, 0.602, 0.477, 0.602, 0.375, 0.5643, 0.375, 0.602, 0.375, 0.602, 0.477, 0.5643, 0.477, 0.602, 0.375, 0.602, 0.477, 0.602, 0.477, 0.602, 0.375, 0.5643, 0.273, 0.5643, 0.273, 0.5643, 0.273, 0.5643, 0.273, 0.5643, 0.273, 0.602, 0.273, 0.602, 0.273, 0.5643, 0.273, 0.5643, 0.375, 0.5643, 0.477, 0.5643, 0.477, 0.5643, 0.375, 0.5643, 0.375, 0.5643, 0.477, 0.5643, 0.477, 0.5643, 0.375, 0.5643, 0.375, 0.5643, 0.273, 0.5643, 0.273, 0.5643, 0.375, 0.5643, 0.477, 0.5643, 0.477, 0.5643, 0.477, 0.5643, 0.477, 0.5643, 0.477, 0.5643, 0.477, 0.5643, 0.477, 0.5643, 0.477, 0.5643, 0.477, 0.5643, 0.477, 0.5643, 0.477, 0.5643, 0.477, 0.5643, 0.375, 0.5643, 0.273, 0.5643, 0.273, 0.5643, 0.375, 0.5643, 0.273, 0.5643, 0.273, 0.5643, 0.273, 0.5643, 0.273, 0.5643, 0.273, 0.5643, 0.273, 0.5643, 0.273, 0.5643, 0.273, 0.5643, 0.477, 0.5643, 0.477, 0.5643, 0.477, 0.5643, 0.477, 0.5643, 0.273, 0.5643, 0.273, 0.5643, 0.273, 0.5643, 0.273, 0.5643, 0.477, 0.5643, 0.477, 0.5643, 0.477, 0.5643, 0.477, 0.5643, 0.273, 0.602, 0.273, 0.602, 0.273, 0.5643, 0.273, 0.5643, 0.273, 0.5643, 0.273, 0.5643, 0.273, 0.5643, 0.273, 0.602, 0.375, 0.602, 0.477, 0.602, 0.477, 0.602, 0.375, 0.602, 0.477, 0.5643, 0.477, 0.5643, 0.477, 0.602, 0.477, 0.5643, 0.375, 0.5643, 0.273, 0.5643, 0.273, 0.5643, 0.375, 0.5643, 0.375, 0.5643, 0.273, 0.5643, 0.273, 0.5643, 0.375, 0.5643, 0.273, 0.5643, 0.273, 0.5643, 0.273, 0.5643, 0.273, 0.5643, 0.375, 0.5643, 0.477, 0.5643, 0.477, 0.5643, 0.375, 0.5643, 0.375, 0.5643, 0.273, 0.5643, 0.273, 0.5643, 0.375, 0.5643, 0.375, 0.5643, 0.273, 0.5643, 0.273, 0.5643, 0.375, 0.5643, 0.375, 0.5643, 0.477, 0.5643, 0.477, 0.5643, 0.375, 0.5643, 0.477, 0.5643, 0.477, 0.5643, 0.477, 0.5643, 0.477, 0.2501, 0.5625, 0.375, 0.5625, 0.375, 0.625, 0.2501, 0.625, 0.2501, 0.5, 0.375, 0.5, 0.375, 0.5625, 0.2501, 0.5625, 0.375, 0.125, 0.375, 0.1875, 0.375, 0.1875, 0.375, 0.125, 0.375, 0.3751, 0.375, 0.5, 0.375, 0.5, 0.375, 0.3751, 0.375, 0.625, 0.375, 0.5625, 0.375, 0.5625, 0.375, 0.625, 0.375, 0.5625, 0.375, 0.625, 0.375, 0.625, 0.375, 0.5625, 0.375, 0.3751, 0.375, 0.5, 0.375, 0.5, 0.375, 0.3751, 0.375, 0.125, 0.375, 0.1875, 0.375, 0.1875, 0.375, 0.125, 0.375, 0.5, 0.375, 0.5625, 0.375, 0.5625, 0.375, 0.5, 0.375, 0.1875, 0.375, 0.25, 0.375, 0.25, 0.375, 0.1875, 0.375, 0.5, 0.375, 0.5625, 0.375, 0.5625, 0.375, 0.5, 0.375, 0.5625, 0.375, 0.625, 0.375, 0.625, 0.375, 0.5625, 0.0, 0.0, 0.0, 0.0, 0.0, 0.0, 0.0, 0.0, 0.375, 0.5625, 0.375, 0.625, 0.375, 0.625, 0.375, 0.5625, 0.375, 0.5625, 0.375, 0.5, 0.375, 0.5, 0.375, 0.5625, 0.375, 0.5, 0.375, 0.5625, 0.375, 0.5625, 0.375, 0.5, 0.7089, 0.6209, 0.7089, 0.6209, 0.7089, 0.625, 0.7089, 0.625, 0.7089, 0.6094, 0.7089, 0.6209, 0.7089, 0.625, 0.7089, 0.6053, 0.7089, 0.6209, 0.7089, 0.6094, 0.7089, 0.6053, 0.7089, 0.625, 0.7089, 0.6094, 0.7089, 0.6094, 0.7089, 0.6053, 0.7089, 0.6053, 0.7089, 0.6209, 0.7089, 0.6094, 0.7089, 0.6094, 0.7089, 0.6209, 0.7089, 0.6094, 0.7089, 0.6209, 0.7089, 0.6209, 0.7089, 0.6094, 0.7089, 0.6094, 0.7089, 0.6094, 0.7089, 0.6094, 0.7089, 0.6094, 0.7089, 0.6209, 0.7089, 0.6094, 0.7089, 0.6094, 0.7089, 0.6209, 0.7395, 0.5856, 0.767, 0.5856, 0.767, 0.5856, 0.7395, 0.5856, 0.767, 0.5856, 0.767, 0.5856, 0.767, 0.5856, 0.767, 0.5856, 0.7395, 0.5856, 0.7121, 0.5856, 0.7121, 0.5856, 0.7395, 0.5856, 0.7121, 0.5856, 0.7121, 0.5856, 0.7121, 0.5856, 0.7121, 0.5856, 0.7103, 0.6017, 0.7103, 0.5892, 0.7103, 0.5892, 0.7103, 0.6017, 0.7688, 0.5892, 0.7688, 0.6017, 0.7688, 0.6017, 0.7688, 0.5892, 0.7395, 0.5892, 0.7688, 0.5892, 0.7688, 0.5892, 0.7395, 0.5892, 0.7395, 0.6017, 0.7103, 0.6017, 0.7103, 0.6017, 0.7395, 0.6017, 0.375, 0.125, 0.2255, 0.3759, 0.375, 0.625, 0.375, 0.125, 0.7089, 0.625, 0.7089, 0.6053, 0.7089, 0.6053, 0.7089, 0.625, 0.7089, 0.625, 0.7089, 0.6053, 0.7089, 0.6053, 0.7089, 0.6053, 0.7089, 0.625, 0.7089, 0.6053, 0.7089, 0.6053, 0.7089, 0.6053, 0.7089, 0.6053, 0.375, 0.1875, 0.4938, 0.1875, 0.4938, 0.25, 0.375, 0.25, 0.375, 0.3751, 0.4938, 0.3751, 0.4938, 0.5, 0.375, 0.5, 0.375, 0.5625, 0.4938, 0.5625, 0.4938, 0.625, 0.375, 0.625, 0.375, 0.5, 0.4938, 0.5, 0.4938, 0.5625, 0.375, 0.5625, 0.375, 0.125, 0.4938, 0.125, 0.4938, 0.1875, 0.375, 0.1875, 0.375, 0.125, 0.1394, 0.2324, 0.2255, 0.3759, 0.375, 0.125, 0.375, 0.1875, 0.375, 0.25, 0.375, 0.25, 0.375, 0.1875, 0.375, 0.5, 0.375, 0.5625, 0.375, 0.5625, 0.375, 0.5, 0.375, 0.125, 0.375, 0.1875, 0.375, 0.1875, 0.375, 0.125, 0.375, 0.3751, 0.375, 0.5, 0.375, 0.5, 0.375, 0.3751, 0.375, 0.5625, 0.375, 0.625, 0.375, 0.625, 0.375, 0.5625, 0.5643, 0.273, 0.5643, 0.273, 0.5643, 0.273, 0.5643, 0.273, 0.5643, 0.477, 0.5643, 0.477, 0.5643, 0.477, 0.5643, 0.477, 0.5643, 0.477, 0.5643, 0.477, 0.5643, 0.477, 0.5643, 0.477, 0.5643, 0.375, 0.5643, 0.273, 0.5643, 0.273, 0.5643, 0.375, 0.5643, 0.375, 0.5643, 0.477, 0.5643, 0.477, 0.5643, 0.375, 0.5643, 0.273, 0.5643, 0.273, 0.5643, 0.273, 0.5643, 0.273, 0.0, 0.0, 0.0, 0.0, 0.1394, 0.2324, 0.375, 0.125, 0.375, 0.125, 0.375, 0.125, 0.1874, 0.06247, 0.375, 0.1875, 0.375, 0.25, 0.375, 0.25, 0.375, 0.1875, 0.375, 0.5, 0.375, 0.5625, 0.375, 0.5625, 0.375, 0.5, 0.375, 0.125, 0.375, 0.1875, 0.375, 0.1875, 0.375, 0.125, 0.375, 0.3751, 0.375, 0.5, 0.375, 0.5, 0.375, 0.3751, 0.375, 0.5625, 0.375, 0.625, 0.375, 0.625, 0.375, 0.5625, 0.375, 0.25, 0.375, 0.3751, 0.375, 0.3751, 0.375, 0.25, 0.5643, 0.273, 0.5643, 0.375, 0.5643, 0.375, 0.5643, 0.273, 0.5643, 0.477, 0.5643, 0.375, 0.5643, 0.375, 0.5643, 0.477, 0.375, 0.25, 0.375, 0.3751, 0.375, 0.3751, 0.375, 0.25, 0.375, 0.25, 0.4938, 0.25, 0.4938, 0.3751, 0.375, 0.3751, 0.7688, 0.6017, 0.7395, 0.6017, 0.7395, 0.6017, 0.7688, 0.6017, 0.7103, 0.5892, 0.7395, 0.5892, 0.7395, 0.5892, 0.7103, 0.5892, 0.767, 0.5856, 0.7395, 0.5856, 0.7395, 0.5856, 0.767, 0.5856, 0.7121, 0.5856, 0.7395, 0.5856, 0.7395, 0.5856, 0.7121, 0.5856, 0.375, 0.25, 0.375, 0.3751, 0.375, 0.3751, 0.375, 0.25, 0.375, 0.25, 0.375, 0.3751, 0.375, 0.3751, 0.375, 0.25, 0.125, 0.5, 0.2501, 0.5, 0.2501, 0.5625, 0.125, 0.5625, 0.125, 0.5625, 0.2501, 0.5625, 0.2501, 0.625, 0.125, 0.625, 0.5643, 0.273, 0.5643, 0.375, 0.5643, 0.375, 0.5643, 0.273, 0.5643, 0.477, 0.5643, 0.375, 0.5643, 0.375, 0.5643, 0.477, 0.5643, 0.477, 0.5643, 0.375, 0.5643, 0.375, 0.5643, 0.477, 0.5643, 0.273, 0.5643, 0.375, 0.5643, 0.375, 0.5643, 0.273, 0.5643, 0.477, 0.5643, 0.375, 0.5643, 0.375, 0.5643, 0.477, 0.5643, 0.477, 0.5643, 0.375, 0.5643, 0.375, 0.5643, 0.477, 0.602, 0.273, 0.602, 0.375, 0.602, 0.375, 0.602, 0.273, 0.5643, 0.477, 0.5643, 0.375, 0.5643, 0.375, 0.5643, 0.477, 0.5643, 0.477, 0.5643, 0.375, 0.5643, 0.375, 0.5643, 0.477, 0.5643, 0.273, 0.5643, 0.375, 0.5643, 0.375, 0.5643, 0.273, 0.5643, 0.273, 0.5643, 0.375, 0.5643, 0.375, 0.5643, 0.273, 0.602, 0.273, 0.602, 0.375, 0.602, 0.375, 0.602, 0.273, 0.5643, 0.273, 0.602, 0.273, 0.602, 0.375, 0.5643, 0.375, 0.602, 0.273, 0.602, 0.375, 0.602, 0.375, 0.602, 0.273, 0.5643, 0.477, 0.5643, 0.375, 0.5643, 0.375, 0.5643, 0.477, 0.5643, 0.477, 0.5643, 0.375, 0.5643, 0.375, 0.5643, 0.477, 0.5643, 0.273, 0.5643, 0.375, 0.5413, 0.3751, 0.5413, 0.25, 0.602, 0.477, 0.602, 0.375, 0.625, 0.3751, 0.625, 0.5, 0.4938, 0.25, 0.5413, 0.25, 0.5413, 0.3751, 0.4938, 0.3751, 0.7227, 0.6138, 0.7386, 0.6138, 0.7386, 0.6138, 0.7227, 0.6138, 0.7227, 0.6138, 0.7089, 0.6053, 0.7395, 0.6053, 0.7386, 0.6138, 0.7227, 0.625, 0.7227, 0.6138, 0.7386, 0.6138, 0.7386, 0.625, 0.7121, 0.5856, 0.7395, 0.5856, 0.7395, 0.5856, 0.7121, 0.5856, 0.767, 0.5856, 0.7395, 0.5856, 0.7395, 0.5856, 0.767, 0.5856, 0.767, 0.5856, 0.7395, 0.5856, 0.7395, 0.5856, 0.767, 0.5856, 0.767, 0.5856, 0.7395, 0.5856, 0.7395, 0.5856, 0.767, 0.5856, 0.767, 0.5856, 0.7395, 0.5856, 0.7395, 0.5856, 0.7701, 0.5856, 0.7121, 0.5856, 0.7395, 0.5856, 0.7395, 0.5856, 0.7089, 0.5856, 0.7103, 0.5892, 0.7395, 0.5892, 0.7395, 0.5892, 0.7103, 0.5892, 0.7103, 0.6017, 0.7103, 0.5892, 0.7395, 0.5892, 0.7395, 0.6017, 0.7103, 0.6017, 0.7395, 0.6017, 0.7395, 0.6053, 0.7089, 0.6053, 0.7688, 0.5892, 0.7395, 0.5892, 0.7395, 0.5856, 0.7701, 0.5856, 0.7089, 0.5856, 0.7395, 0.5856, 0.7395, 0.5856, 0.7089, 0.5856, 0.7121, 0.5856, 0.7395, 0.5856, 0.7395, 0.5856, 0.7121, 0.5856, 0.7688, 0.6017, 0.7395, 0.6017, 0.7395, 0.6017, 0.7688, 0.6017, 0.7701, 0.5856, 0.7395, 0.5856, 0.7395, 0.5856, 0.7701, 0.5856, 0.7089, 0.5856, 0.7395, 0.5856, 0.7395, 0.5856, 0.7089, 0.5856, 0.7089, 0.5856, 0.7395, 0.5856, 0.7395, 0.5856, 0.7089, 0.5856, 0.7089, 0.5856, 0.7395, 0.5856, 0.7395, 0.5856, 0.7089, 0.5856, 0.7089, 0.5856, 0.7395, 0.5856, 0.7395, 0.5856, 0.7089, 0.5856, 0.7089, 0.5856, 0.7395, 0.5856, 0.7395, 0.5856, 0.7089, 0.5856, 0.7089, 0.5856, 0.7395, 0.5856, 0.7395, 0.5856, 0.7089, 0.5856, 0.7089, 0.5856, 0.7395, 0.5856, 0.7395, 0.5856, 0.7089, 0.5856, 0.7089, 0.5856, 0.625, 0.5, 0.7499, 0.5, 0.7395, 0.5856, 0.602, 0.273, 0.602, 0.375, 0.602, 0.375, 0.602, 0.273, 0.7089, 0.6053, 0.7089, 0.5856, 0.7089, 0.5856, 0.7089, 0.5856, 0.7089, 0.594, 0.7089, 0.6053, 0.7089, 0.5856, 0.7089, 0.5856, 0.7089, 0.5856, 0.7089, 0.5856, 0.7089, 0.5856, 0.7089, 0.5856, 0.7089, 0.5856, 0.7089, 0.5856, 0.7089, 0.5856, 0.7089, 0.5856, 0.7089, 0.5856, 0.7089, 0.5856, 0.7089, 0.5856, 0.7089, 0.5856, 0.7089, 0.5856, 0.7089, 0.5856, 0.7089, 0.5856, 0.7089, 0.5856, 0.7089, 0.5856, 0.7089, 0.6053, 0.7089, 0.6053, 0.7089, 0.6053, 0.7089, 0.6053, 0.7089, 0.6053, 0.7089, 0.625, 0.7089, 0.625, 0.7089, 0.6053, 0.7089, 0.5856, 0.7395, 0.5856, 0.7395, 0.5856, 0.7089, 0.5856, 0.7395, 0.5856, 0.7701, 0.5856, 0.7701, 0.5856, 0.7395, 0.5856, 0.5413, 0.1875, 0.5413, 0.25, 0.625, 0.25, 0.625, 0.1875, 0.602, 0.375, 0.602, 0.375, 0.602, 0.477, 0.602, 0.477, 0.625, 0.5625, 0.625, 0.625, 0.7089, 0.625, 0.7089, 0.6053, 0.375, 0.1875, 0.375, 0.1875, 0.375, 0.25, 0.375, 0.25, 0.5413, 0.5625, 0.5413, 0.625, 0.625, 0.625, 0.625, 0.5625, 0.7701, 0.6053, 0.7701, 0.6053, 0.7701, 0.625, 0.7701, 0.625, 0.7701, 0.6053, 0.7701, 0.625, 0.875, 0.625, 0.875, 0.5625, 0.7395, 0.5856, 0.7701, 0.5856, 0.875, 0.5, 0.7499, 0.5, 0.7701, 0.6053, 0.7701, 0.6053, 0.7701, 0.625, 0.7701, 0.625, 0.7089, 0.6053, 0.7089, 0.6053, 0.7089, 0.5856, 0.7089, 0.5856, 0.7089, 0.5856, 0.7395, 0.5856, 0.7395, 0.5856, 0.7701, 0.5856, 0.7701, 0.5856, 0.7701, 0.6053, 0.7701, 0.6053, 0.7701, 0.625, 0.7701, 0.625, 0.7089, 0.6053, 0.7089, 0.6053, 0.7089, 0.5856, 0.7089, 0.5856, 0.7395, 0.5856, 0.7395, 0.5856, 0.7701, 0.5856, 0.7701, 0.5856, 0.7089, 0.6053, 0.7089, 0.6053, 0.7089, 0.5856, 0.7089, 0.594, 0.7089, 0.6053, 0.7089, 0.6053, 0.7089, 0.5856, 0.7089, 0.5856, 0.7395, 0.5856, 0.7395, 0.5856, 0.7701, 0.5856, 0.7701, 0.5856, 0.7089, 0.5856, 0.7089, 0.5856, 0.7089, 0.5856, 0.7089, 0.5856, 0.7089, 0.5856, 0.7089, 0.5856, 0.7089, 0.5856, 0.7089, 0.5856, 0.7701, 0.6053, 0.7701, 0.6053, 0.7701, 0.625, 0.7701, 0.625, 0.7395, 0.5856, 0.7395, 0.5856, 0.7701, 0.5856, 0.7701, 0.5856, 0.7701, 0.5856, 0.7701, 0.5856, 0.7701, 0.5856, 0.7701, 0.5856, 0.7701, 0.5856, 0.7701, 0.5856, 0.7701, 0.5856, 0.7701, 0.5856, 0.7395, 0.5856, 0.7395, 0.5856, 0.7701, 0.5856, 0.7701, 0.5856, 0.7701, 0.6053, 0.7701, 0.6053, 0.7701, 0.625, 0.7701, 0.625, 0.7089, 0.5856, 0.7089, 0.5856, 0.7089, 0.5856, 0.7089, 0.5856, 0.7089, 0.5856, 0.7089, 0.5856, 0.7701, 0.6053, 0.7701, 0.6053, 0.7701, 0.625, 0.7701, 0.625, 0.7089, 0.5856, 0.7089, 0.5856, 0.7089, 0.5856, 0.7089, 0.5856, 0.7089, 0.6053, 0.7089, 0.6053, 0.7089, 0.5856, 0.7089, 0.5856, 0.7395, 0.5856, 0.7395, 0.5856, 0.7701, 0.5856, 0.7701, 0.5856, 0.7701, 0.5856, 0.7701, 0.5856, 0.7701, 0.5856, 0.7701, 0.5856, 0.7395, 0.5856, 0.7395, 0.5856, 0.7701, 0.5856, 0.7701, 0.5856, 0.7395, 0.5856, 0.7395, 0.5856, 0.7089, 0.5856, 0.7089, 0.5856, 0.7395, 0.6017, 0.7395, 0.6017, 0.7103, 0.6017, 0.7103, 0.6017, 0.7395, 0.5856, 0.7395, 0.5856, 0.767, 0.5856, 0.767, 0.5856, 0.7089, 0.6053, 0.7089, 0.6053, 0.7089, 0.5856, 0.7089, 0.5856, 0.7701, 0.5856, 0.7701, 0.5856, 0.7701, 0.5856, 0.7701, 0.5856, 0.7395, 0.5856, 0.7395, 0.5856, 0.7701, 0.5856, 0.7701, 0.5856, 0.7089, 0.625, 0.7089, 0.625, 0.7089, 0.6053, 0.7089, 0.6053, 0.7089, 0.625, 0.7227, 0.625, 0.7227, 0.6138, 0.7089, 0.6053, 0.7089, 0.625, 0.7089, 0.625, 0.7089, 0.6053, 0.7089, 0.6053, 0.7701, 0.5856, 0.7701, 0.5856, 0.7701, 0.6053, 0.7701, 0.6053, 0.7701, 0.5856, 0.7701, 0.5856, 0.7701, 0.6053, 0.7701, 0.6053, 0.7701, 0.5856, 0.7701, 0.5856, 0.7701, 0.6053, 0.7701, 0.6053, 0.7089, 0.6053, 0.7089, 0.6053, 0.7089, 0.625, 0.7089, 0.625, 0.7089, 0.6209, 0.7089, 0.6209, 0.7089, 0.6209, 0.7089, 0.6209, 0.7089, 0.625, 0.7089, 0.625, 0.7089, 0.6053, 0.7089, 0.6053, 0.7701, 0.5856, 0.7701, 0.5856, 0.7701, 0.6053, 0.7701, 0.6053, 0.7089, 0.625, 0.7089, 0.625, 0.7089, 0.6053, 0.7089, 0.6053, 0.7701, 0.5856, 0.7701, 0.5856, 0.7701, 0.6053, 0.7701, 0.6053, 0.7701, 0.5856, 0.7701, 0.6053, 0.875, 0.5625, 0.875, 0.5, 0.7701, 0.5856, 0.7701, 0.5856, 0.7701, 0.5856, 0.7701, 0.6053, 0.7701, 0.6053, 0.5413, 0.5, 0.5413, 0.5625, 0.625, 0.5625, 0.625, 0.5, 0.375, 0.5, 0.375, 0.5, 0.375, 0.5, 0.375, 0.5, 0.625, 0.5, 0.625, 0.5625, 0.7089, 0.6053, 0.7089, 0.5856, 0.5413, 0.125, 0.5413, 0.1875, 0.625, 0.1875, 0.625, 0.125, 0.7103, 0.5892, 0.7089, 0.5856, 0.7089, 0.6053, 0.7103, 0.6017, 0.7395, 0.5892, 0.7395, 0.5856, 0.7089, 0.5856, 0.7103, 0.5892, 0.7688, 0.6017, 0.7701, 0.6053, 0.7701, 0.5856, 0.7688, 0.5892, 0.7395, 0.6017, 0.7395, 0.6053, 0.7701, 0.6053, 0.7688, 0.6017, 0.7395, 0.6017, 0.7688, 0.6017, 0.7688, 0.5892, 0.7395, 0.5892, 0.7395, 0.5892, 0.7395, 0.5892, 0.7688, 0.5892, 0.7688, 0.5892, 0.7688, 0.5892, 0.7688, 0.5892, 0.7688, 0.6017, 0.7688, 0.6017, 0.7103, 0.6017, 0.7103, 0.6017, 0.7103, 0.5892, 0.7103, 0.5892, 0.7395, 0.5856, 0.7395, 0.5856, 0.7701, 0.5856, 0.767, 0.5856, 0.7395, 0.5856, 0.7395, 0.5856, 0.7089, 0.5856, 0.7121, 0.5856, 0.7121, 0.5856, 0.7089, 0.5856, 0.7089, 0.5856, 0.7089, 0.5856, 0.7121, 0.5856, 0.767, 0.5856, 0.7701, 0.5856, 0.7701, 0.5856, 0.767, 0.5856, 0.7121, 0.5856, 0.7121, 0.5856, 0.7121, 0.5856, 0.7121, 0.5856, 0.7121, 0.5856, 0.7121, 0.5856, 0.7121, 0.5856, 0.7121, 0.5856, 0.7395, 0.5856, 0.7395, 0.5856, 0.7121, 0.5856, 0.7121, 0.5856, 0.767, 0.5856, 0.767, 0.5856, 0.767, 0.5856, 0.767, 0.5856, 0.7395, 0.5856, 0.7395, 0.5856, 0.7121, 0.5856, 0.7121, 0.5856, 0.7395, 0.5856, 0.7395, 0.5856, 0.7121, 0.5856, 0.7121, 0.5856, 0.767, 0.5856, 0.767, 0.5856, 0.767, 0.5856, 0.767, 0.5856, 0.7395, 0.5856, 0.7395, 0.5856, 0.767, 0.5856, 0.767, 0.5856, 0.7386, 0.625, 0.7545, 0.625, 0.7545, 0.6138, 0.7386, 0.6138, 0.7545, 0.6138, 0.7545, 0.6138, 0.7545, 0.625, 0.7545, 0.625, 0.7386, 0.6138, 0.7545, 0.6138, 0.7701, 0.6053, 0.7395, 0.6053, 0.7545, 0.6138, 0.7545, 0.625, 0.7701, 0.625, 0.7701, 0.6053, 0.7227, 0.625, 0.7227, 0.625, 0.7227, 0.6138, 0.7227, 0.6138, 0.7386, 0.6138, 0.7386, 0.6138, 0.7545, 0.6138, 0.7545, 0.6138, 0.4938, 0.125, 0.4938, 0.1875, 0.5413, 0.1875, 0.5413, 0.125, 0.4938, 0.5, 0.4938, 0.5625, 0.5413, 0.5625, 0.5413, 0.5, 0.4938, 0.5625, 0.4938, 0.625, 0.5413, 0.625, 0.5413, 0.5625, 0.4938, 0.3751, 0.4938, 0.5, 0.5413, 0.5, 0.5413, 0.3751, 0.4938, 0.1875, 0.4938, 0.25, 0.5413, 0.25, 0.5413, 0.1875, 0.602, 0.375, 0.625, 0.3751, 0.625, 0.25, 0.602, 0.273, 0.602, 0.273, 0.625, 0.25, 0.5413, 0.25, 0.5643, 0.273, 0.5643, 0.477, 0.5413, 0.5, 0.625, 0.5, 0.602, 0.477, 0.5643, 0.375, 0.5413, 0.3751, 0.5413, 0.5, 0.5643, 0.477, 0.5643, 0.375, 0.5643, 0.375, 0.5643, 0.273, 0.5643, 0.273, 0.5643, 0.375, 0.5643, 0.375, 0.5643, 0.273, 0.5643, 0.273, 0.5643, 0.273, 0.5643, 0.273, 0.602, 0.273, 0.602, 0.273, 0.602, 0.477, 0.602, 0.477, 0.5643, 0.477, 0.5643, 0.477, 0.602, 0.477, 0.602, 0.477, 0.5643, 0.477, 0.5643, 0.477, 0.5643, 0.273, 0.5643, 0.273, 0.602, 0.273, 0.602, 0.273, 0.602, 0.477, 0.602, 0.477, 0.5643, 0.477, 0.5643, 0.477, 0.602, 0.375, 0.602, 0.375, 0.602, 0.477, 0.602, 0.477, 0.5643, 0.375, 0.5643, 0.477, 0.602, 0.477, 0.602, 0.375, 0.602, 0.375, 0.602, 0.375, 0.602, 0.477, 0.602, 0.477, 0.5643, 0.273, 0.5643, 0.273, 0.5643, 0.273, 0.5643, 0.273, 0.5643, 0.273, 0.5643, 0.273, 0.602, 0.273, 0.602, 0.273, 0.5643, 0.375, 0.5643, 0.375, 0.5643, 0.477, 0.5643, 0.477, 0.5643, 0.375, 0.5643, 0.375, 0.5643, 0.477, 0.5643, 0.477, 0.5643, 0.375, 0.5643, 0.375, 0.5643, 0.273, 0.5643, 0.273, 0.5643, 0.477, 0.5643, 0.477, 0.5643, 0.477, 0.5643, 0.477, 0.5643, 0.477, 0.5643, 0.477, 0.5643, 0.477, 0.5643, 0.477, 0.5643, 0.477, 0.5643, 0.477, 0.5643, 0.477, 0.5643, 0.477, 0.5643, 0.375, 0.5643, 0.375, 0.5643, 0.273, 0.5643, 0.273, 0.5643, 0.273, 0.5643, 0.273, 0.5643, 0.273, 0.5643, 0.273, 0.5643, 0.273, 0.5643, 0.273, 0.5643, 0.273, 0.5643, 0.273, 0.5643, 0.477, 0.5643, 0.477, 0.5643, 0.477, 0.5643, 0.477, 0.5643, 0.273, 0.5643, 0.273, 0.5643, 0.273, 0.5643, 0.273, 0.5643, 0.477, 0.5643, 0.477, 0.5643, 0.477, 0.5643, 0.477, 0.5643, 0.273, 0.5643, 0.273, 0.602, 0.273, 0.602, 0.273, 0.5643, 0.273, 0.5643, 0.273, 0.5643, 0.273, 0.5643, 0.273, 0.602, 0.375, 0.602, 0.375, 0.602, 0.477, 0.602, 0.477, 0.602, 0.477, 0.602, 0.477, 0.5643, 0.477, 0.5643, 0.477, 0.5643, 0.375, 0.5643, 0.375, 0.5643, 0.273, 0.5643, 0.273, 0.5643, 0.375, 0.5643, 0.375, 0.5643, 0.273, 0.5643, 0.273, 0.5643, 0.273, 0.5643, 0.273, 0.5643, 0.273, 0.5643, 0.273, 0.5643, 0.375, 0.5643, 0.375, 0.5643, 0.477, 0.5643, 0.477, 0.5643, 0.375, 0.5643, 0.375, 0.5643, 0.273, 0.5643, 0.273, 0.5643, 0.375, 0.5643, 0.375, 0.5643, 0.273, 0.5643, 0.273, 0.5643, 0.375, 0.5643, 0.375, 0.5643, 0.477, 0.5643, 0.477, 0.5643, 0.477, 0.5643, 0.477, 0.5643, 0.477, 0.5643, 0.477, 0.2501, 0.5625, 0.2501, 0.625, 0.375, 0.625, 0.375, 0.5625, 0.2501, 0.5, 0.2501, 0.5625, 0.375, 0.5625, 0.375, 0.5, 0.375, 0.125, 0.375, 0.125, 0.375, 0.1875, 0.375, 0.1875, 0.375, 0.3751, 0.375, 0.3751, 0.375, 0.5, 0.375, 0.5, 0.375, 0.625, 0.375, 0.625, 0.375, 0.5625, 0.375, 0.5625, 0.375, 0.5625, 0.375, 0.5625, 0.375, 0.625, 0.375, 0.625, 0.375, 0.3751, 0.375, 0.3751, 0.375, 0.5, 0.375, 0.5, 0.375, 0.125, 0.375, 0.125, 0.375, 0.1875, 0.375, 0.1875, 0.375, 0.5, 0.375, 0.5, 0.375, 0.5625, 0.375, 0.5625, 0.375, 0.1875, 0.375, 0.1875, 0.375, 0.25, 0.375, 0.25, 0.375, 0.5, 0.375, 0.5, 0.375, 0.5625, 0.375, 0.5625, 0.375, 0.5625, 0.375, 0.5625, 0.375, 0.625, 0.375, 0.625, 0.0, 0.0, 0.0, 0.0, 0.0, 0.0, 0.0, 0.0, 0.375, 0.5625, 0.375, 0.5625, 0.375, 0.625, 0.375, 0.625, 0.375, 0.5625, 0.375, 0.5625, 0.375, 0.5, 0.375, 0.5, 0.375, 0.5, 0.375, 0.5, 0.375, 0.5625, 0.375, 0.5625, 0.7089, 0.6209, 0.7089, 0.625, 0.7089, 0.625, 0.7089, 0.6209, 0.7089, 0.6094, 0.7089, 0.6053, 0.7089, 0.625, 0.7089, 0.6209, 0.7089, 0.6209, 0.7089, 0.625, 0.7089, 0.6053, 0.7089, 0.6094, 0.7089, 0.6094, 0.7089, 0.6053, 0.7089, 0.6053, 0.7089, 0.6094, 0.7089, 0.6209, 0.7089, 0.6209, 0.7089, 0.6094, 0.7089, 0.6094, 0.7089, 0.6094, 0.7089, 0.6094, 0.7089, 0.6209, 0.7089, 0.6209, 0.7089, 0.6094, 0.7089, 0.6094, 0.7089, 0.6094, 0.7089, 0.6094, 0.7089, 0.6209, 0.7089, 0.6209, 0.7089, 0.6094, 0.7089, 0.6094, 0.7395, 0.5856, 0.7395, 0.5856, 0.767, 0.5856, 0.767, 0.5856, 0.767, 0.5856, 0.767, 0.5856, 0.767, 0.5856, 0.767, 0.5856, 0.7395, 0.5856, 0.7395, 0.5856, 0.7121, 0.5856, 0.7121, 0.5856, 0.7121, 0.5856, 0.7121, 0.5856, 0.7121, 0.5856, 0.7121, 0.5856, 0.7103, 0.6017, 0.7103, 0.6017, 0.7103, 0.5892, 0.7103, 0.5892, 0.7688, 0.5892, 0.7688, 0.5892, 0.7688, 0.6017, 0.7688, 0.6017, 0.7395, 0.5892, 0.7395, 0.5892, 0.7688, 0.5892, 0.7688, 0.5892, 0.7395, 0.6017, 0.7395, 0.6017, 0.7103, 0.6017, 0.7103, 0.6017, 0.375, 0.125, 0.375, 0.125, 0.375, 0.625, 0.2255, 0.3759, 0.7089, 0.625, 0.7089, 0.625, 0.7089, 0.6053, 0.7089, 0.6053, 0.7089, 0.6053, 0.7089, 0.6053, 0.7089, 0.6053, 0.7089, 0.6053, 0.7089, 0.6053, 0.375, 0.1875, 0.375, 0.25, 0.4938, 0.25, 0.4938, 0.1875, 0.375, 0.3751, 0.375, 0.5, 0.4938, 0.5, 0.4938, 0.3751, 0.375, 0.5625, 0.375, 0.625, 0.4938, 0.625, 0.4938, 0.5625, 0.375, 0.5, 0.375, 0.5625, 0.4938, 0.5625, 0.4938, 0.5, 0.375, 0.125, 0.375, 0.1875, 0.4938, 0.1875, 0.4938, 0.125, 0.375, 0.125, 0.375, 0.125, 0.2255, 0.3759, 0.1394, 0.2324, 0.375, 0.1875, 0.375, 0.1875, 0.375, 0.25, 0.375, 0.25, 0.375, 0.5, 0.375, 0.5, 0.375, 0.5625, 0.375, 0.5625, 0.375, 0.125, 0.375, 0.125, 0.375, 0.1875, 0.375, 0.1875, 0.375, 0.3751, 0.375, 0.3751, 0.375, 0.5, 0.375, 0.5, 0.375, 0.5625, 0.375, 0.5625, 0.375, 0.625, 0.375, 0.625, 0.5643, 0.273, 0.5643, 0.273, 0.5643, 0.273, 0.5643, 0.273, 0.5643, 0.477, 0.5643, 0.477, 0.5643, 0.477, 0.5643, 0.477, 0.5643, 0.477, 0.5643, 0.477, 0.5643, 0.477, 0.5643, 0.477, 0.5643, 0.375, 0.5643, 0.375, 0.5643, 0.273, 0.5643, 0.273, 0.5643, 0.375, 0.5643, 0.375, 0.5643, 0.477, 0.5643, 0.477, 0.5643, 0.273, 0.5643, 0.273, 0.5643, 0.273, 0.5643, 0.273, 0.0, 0.0, 0.1874, 0.06247, 0.375, 0.125, 0.375, 0.125, 0.375, 0.125, 0.1394, 0.2324, 0.0, 0.0, 0.375, 0.1875, 0.375, 0.1875, 0.375, 0.25, 0.375, 0.25, 0.375, 0.5, 0.375, 0.5, 0.375, 0.5625, 0.375, 0.5625, 0.375, 0.125, 0.375, 0.125, 0.375, 0.1875, 0.375, 0.1875, 0.375, 0.3751, 0.375, 0.3751, 0.375, 0.5, 0.375, 0.5, 0.375, 0.5625, 0.375, 0.5625, 0.375, 0.625, 0.375, 0.625, 0.375, 0.25, 0.375, 0.25, 0.375, 0.3751, 0.375, 0.3751, 0.5643, 0.273, 0.5643, 0.273, 0.5643, 0.375, 0.5643, 0.375, 0.5643, 0.477, 0.5643, 0.477, 0.5643, 0.375, 0.5643, 0.375, 0.375, 0.25, 0.375, 0.25, 0.375, 0.3751, 0.375, 0.3751, 0.375, 0.25, 0.375, 0.3751, 0.4938, 0.3751, 0.4938, 0.25, 0.7688, 0.6017, 0.7688, 0.6017, 0.7395, 0.6017, 0.7395, 0.6017, 0.7103, 0.5892, 0.7103, 0.5892, 0.7395, 0.5892, 0.7395, 0.5892, 0.767, 0.5856, 0.767, 0.5856, 0.7395, 0.5856, 0.7395, 0.5856, 0.7121, 0.5856, 0.7121, 0.5856, 0.7395, 0.5856, 0.7395, 0.5856, 0.375, 0.25, 0.375, 0.25, 0.375, 0.3751, 0.375, 0.3751, 0.375, 0.25, 0.375, 0.25, 0.375, 0.3751, 0.375, 0.3751, 0.125, 0.5, 0.125, 0.5625, 0.2501, 0.5625, 0.2501, 0.5, 0.125, 0.5625, 0.125, 0.625, 0.2501, 0.625, 0.2501, 0.5625, 0.5643, 0.273, 0.5643, 0.273, 0.5643, 0.375, 0.5643, 0.375, 0.5643, 0.477, 0.5643, 0.477, 0.5643, 0.375, 0.5643, 0.375, 0.5643, 0.477, 0.5643, 0.477, 0.5643, 0.375, 0.5643, 0.375, 0.5643, 0.273, 0.5643, 0.273, 0.5643, 0.375, 0.5643, 0.375, 0.5643, 0.477, 0.5643, 0.477, 0.5643, 0.375, 0.5643, 0.375, 0.5643, 0.477, 0.5643, 0.477, 0.5643, 0.375, 0.5643, 0.375, 0.602, 0.273, 0.602, 0.273, 0.602, 0.375, 0.602, 0.375, 0.5643, 0.477, 0.5643, 0.477, 0.5643, 0.375, 0.5643, 0.375, 0.5643, 0.477, 0.5643, 0.477, 0.5643, 0.375, 0.5643, 0.375, 0.5643, 0.273, 0.5643, 0.273, 0.5643, 0.375, 0.5643, 0.375, 0.5643, 0.273, 0.5643, 0.273, 0.5643, 0.375, 0.5643, 0.375, 0.602, 0.273, 0.602, 0.273, 0.602, 0.375, 0.602, 0.375, 0.5643, 0.273, 0.5643, 0.375, 0.602, 0.375, 0.602, 0.273, 0.602, 0.273, 0.602, 0.273, 0.602, 0.375, 0.602, 0.375, 0.5643, 0.477, 0.5643, 0.477, 0.5643, 0.375, 0.5643, 0.375, 0.5643, 0.477, 0.5643, 0.477, 0.5643, 0.375, 0.5643, 0.375, 0.5643, 0.273, 0.5413, 0.25, 0.5413, 0.3751, 0.5643, 0.375, 0.602, 0.477, 0.625, 0.5, 0.625, 0.3751, 0.602, 0.375, 0.4938, 0.25, 0.4938, 0.3751, 0.5413, 0.3751, 0.5413, 0.25, 0.7227, 0.6138, 0.7227, 0.6138, 0.7386, 0.6138, 0.7386, 0.6138, 0.7227, 0.6138, 0.7386, 0.6138, 0.7395, 0.6053, 0.7089, 0.6053, 0.7227, 0.625, 0.7386, 0.625, 0.7386, 0.6138, 0.7227, 0.6138, 0.7121, 0.5856, 0.7121, 0.5856, 0.7395, 0.5856, 0.7395, 0.5856, 0.767, 0.5856, 0.767, 0.5856, 0.7395, 0.5856, 0.7395, 0.5856, 0.767, 0.5856, 0.767, 0.5856, 0.7395, 0.5856, 0.7395, 0.5856, 0.767, 0.5856, 0.767, 0.5856, 0.7395, 0.5856, 0.7395, 0.5856, 0.767, 0.5856, 0.7701, 0.5856, 0.7395, 0.5856, 0.7395, 0.5856, 0.7121, 0.5856, 0.7089, 0.5856, 0.7395, 0.5856, 0.7395, 0.5856, 0.7103, 0.5892, 0.7103, 0.5892, 0.7395, 0.5892, 0.7395, 0.5892, 0.7103, 0.6017, 0.7395, 0.6017, 0.7395, 0.5892, 0.7103, 0.5892, 0.7103, 0.6017, 0.7089, 0.6053, 0.7395, 0.6053, 0.7395, 0.6017, 0.7688, 0.5892, 0.7701, 0.5856, 0.7395, 0.5856, 0.7395, 0.5892, 0.7089, 0.5856, 0.7089, 0.5856, 0.7395, 0.5856, 0.7395, 0.5856, 0.7121, 0.5856, 0.7121, 0.5856, 0.7395, 0.5856, 0.7395, 0.5856, 0.7688, 0.6017, 0.7688, 0.6017, 0.7395, 0.6017, 0.7395, 0.6017, 0.7701, 0.5856, 0.7701, 0.5856, 0.7395, 0.5856, 0.7395, 0.5856, 0.7089, 0.5856, 0.7089, 0.5856, 0.7395, 0.5856, 0.7395, 0.5856, 0.7089, 0.5856, 0.7089, 0.5856, 0.7395, 0.5856, 0.7395, 0.5856, 0.7089, 0.5856, 0.7089, 0.5856, 0.7395, 0.5856, 0.7395, 0.5856, 0.7089, 0.5856, 0.7089, 0.5856, 0.7395, 0.5856, 0.7395, 0.5856, 0.7089, 0.5856, 0.7089, 0.5856, 0.7395, 0.5856, 0.7395, 0.5856, 0.7089, 0.5856, 0.7089, 0.5856, 0.7395, 0.5856, 0.7395, 0.5856, 0.7089, 0.5856, 0.7089, 0.5856, 0.7395, 0.5856, 0.7395, 0.5856, 0.7089, 0.5856, 0.7395, 0.5856, 0.7499, 0.5, 0.625, 0.5, 0.602, 0.273, 0.602, 0.273, 0.602, 0.375, 0.602, 0.375, 0.7089, 0.6053, 0.7089, 0.5856, 0.7089, 0.5856, 0.7089, 0.5856, 0.7089, 0.5856, 0.7089, 0.6053, 0.7089, 0.594, 0.7089, 0.5856, 0.7089, 0.5856, 0.7089, 0.5856, 0.7089, 0.5856, 0.7089, 0.5856, 0.7089, 0.5856, 0.7089, 0.5856, 0.7089, 0.5856, 0.7089, 0.5856, 0.7089, 0.5856, 0.7089, 0.5856, 0.7089, 0.5856, 0.7089, 0.5856, 0.7089, 0.5856, 0.7089, 0.5856, 0.7089, 0.5856, 0.7089, 0.5856, 0.7089, 0.5856, 0.7089, 0.6053, 0.7089, 0.6053, 0.7089, 0.6053, 0.7089, 0.6053, 0.7089, 0.6053, 0.7089, 0.6053, 0.7089, 0.625, 0.7089, 0.625, 0.7089, 0.5856, 0.7089, 0.5856, 0.7395, 0.5856, 0.7395, 0.5856, 0.7395, 0.5856, 0.7395, 0.5856, 0.7701, 0.5856, 0.7701, 0.5856])
me_cube_001.update()

# ---- objects
ob_empty = bpy.data.objects.new('Empty', None)
ob_cube = bpy.data.objects.new('Cube', me_cube_001)
ob_empty_001 = bpy.data.objects.new('Empty.001', None)
ob_empty_002 = bpy.data.objects.new('Empty.002', None)

# ---- transforms, parenting, visibility, modifiers, constraints
ob_empty.location = (0.0, 0.0, 0.0)
ob_empty.rotation_euler = (-1.571, 3.144, -1.553)
ob_empty.lock_location = (True, True, True)
ob_empty.lock_rotation = (True, True, True)
ob_empty.lock_scale = (True, True, True)
ob_empty.empty_display_type = 'IMAGE'
ob_empty.empty_display_size = 5.0
ob_empty.use_empty_image_alpha = True
ob_empty.color = (1.0, 1.0, 1.0, 0.5)
ob_empty.hide_render = True
ob_cube.location = (-0.6739, 0.03419, -0.0132)
ob_cube.scale = (0.1912, 0.2281, 0.6316)
_m = ob_cube.modifiers.new('Subdivision', 'SUBSURF')
ob_empty_001.location = (-1.135, 0.0, 0.0)
ob_empty_001.rotation_euler = (1.571, 0.0, -1.543)
ob_empty_001.empty_display_type = 'IMAGE'
ob_empty_001.empty_display_size = 5.046
ob_empty_001.empty_image_offset = (-0.4954, -0.5)
ob_empty_002.location = (-0.67, 0.83, 0.0)
ob_empty_002.rotation_euler = (1.571, 0.0, -6.308)
ob_empty_002.empty_display_type = 'IMAGE'
ob_empty_002.empty_display_size = 5.0

# ---- collection membership
col_collection.objects.link(ob_empty)
col_collection.objects.link(ob_cube)
col_collection.objects.link(ob_empty_001)
col_collection.objects.link(ob_empty_002)

# ---- scene / render settings (as saved in the file)
scene.frame_start = 1; scene.frame_end = 250; scene.frame_set(1)
scene.render.engine = 'BLENDER_EEVEE_NEXT'
scene.eevee.use_taa_reprojection = False
bpy.context.view_layer.update()

# ---- added for rendering (the .blend has no active camera and no usable light): camera, sun
cam_auto = bpy.data.cameras.new('AutoCamera')
cam_auto.lens = 50.0
cam_auto.sensor_width = 36.0
cam_auto.clip_end = 1000.0
ob_auto_camera = bpy.data.objects.new('AutoCamera', cam_auto)
scene.collection.objects.link(ob_auto_camera)
ob_auto_camera.location = (4.18559, -5.78001, 3.91044)
ob_auto_camera.rotation_euler = (1.09748, -7.21219e-08, 0.694738)
scene.camera = ob_auto_camera
light_auto_sun = bpy.data.lights.new('AutoSun', 'SUN')
light_auto_sun.energy = 3.0
light_auto_sun.angle = 0.0523599
ob_auto_sun = bpy.data.objects.new('AutoSun', light_auto_sun)
scene.collection.objects.link(ob_auto_sun)
ob_auto_sun.rotation_euler = (0.872665, 0.174533, 0.523599)
bpy.context.view_layer.update()
